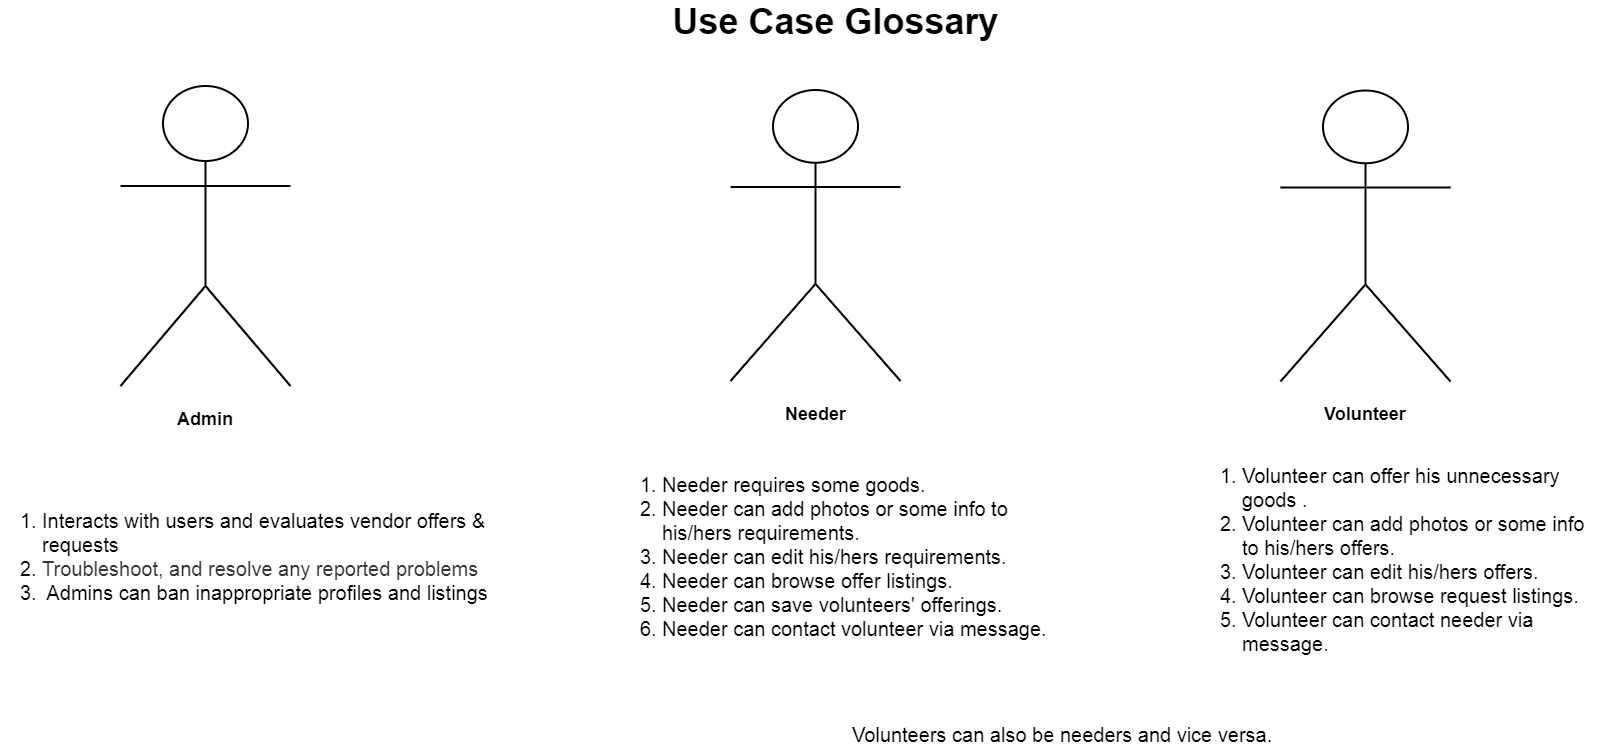

The diagram above was exported from draw.io. Its source (the exported page's mxGraphModel, read from the mxfile embedded in the PNG):
<mxGraphModel dx="1205" dy="609" grid="1" gridSize="10" guides="1" tooltips="1" connect="1" arrows="1" fold="1" page="1" pageScale="1.5" pageWidth="1169" pageHeight="826" background="#ffffff" math="0" shadow="0">
  <root>
    <mxCell id="0" style=";html=1;" />
    <mxCell id="1" style=";html=1;" parent="0" />
    <mxCell id="260548aa2b6a5931-7" value="&lt;b&gt;Use Case Glossary&lt;/b&gt;" style="text;html=1;strokeColor=none;fillColor=none;align=center;verticalAlign=middle;whiteSpace=wrap;fontSize=36;fontColor=#000000;" parent="1" vertex="1">
      <mxGeometry x="430" y="90" width="970" height="40" as="geometry" />
    </mxCell>
    <mxCell id="AdfPBsKcwQ8NgmRFjWTr-9" value="&lt;h2&gt;&lt;b&gt;Admin&lt;/b&gt;&lt;/h2&gt;" style="shape=umlActor;verticalLabelPosition=bottom;labelBackgroundColor=#ffffff;verticalAlign=top;html=1;outlineConnect=0;strokeWidth=2;" vertex="1" parent="1">
      <mxGeometry x="200" y="175.5" width="170" height="300" as="geometry" />
    </mxCell>
    <mxCell id="AdfPBsKcwQ8NgmRFjWTr-14" value="&lt;h2&gt;&lt;b&gt;Needer&lt;/b&gt;&lt;/h2&gt;" style="shape=umlActor;verticalLabelPosition=bottom;labelBackgroundColor=#ffffff;verticalAlign=top;html=1;outlineConnect=0;align=center;strokeWidth=2;" vertex="1" parent="1">
      <mxGeometry x="810" y="179.5" width="170" height="291" as="geometry" />
    </mxCell>
    <mxCell id="AdfPBsKcwQ8NgmRFjWTr-15" value="&lt;ol style=&quot;font-size: 20px&quot;&gt;&lt;li&gt;&lt;span&gt;Needer requires some goods.&lt;/span&gt;&lt;br&gt;&lt;/li&gt;&lt;li&gt;Needer can add photos or some info to his/hers requirements.&lt;/li&gt;&lt;li&gt;Needer can edit his/hers requirements.&lt;/li&gt;&lt;li&gt;Needer can browse offer listings.&lt;/li&gt;&lt;li&gt;Needer can save volunteers' offerings.&lt;/li&gt;&lt;li&gt;Needer can contact volunteer via message.&lt;/li&gt;&lt;/ol&gt;" style="text;strokeColor=none;fillColor=none;html=1;whiteSpace=wrap;verticalAlign=middle;overflow=hidden;align=left;strokeWidth=2;" vertex="1" parent="1">
      <mxGeometry x="700" y="522" width="460" height="248" as="geometry" />
    </mxCell>
    <mxCell id="AdfPBsKcwQ8NgmRFjWTr-16" value="&lt;h2&gt;&lt;b&gt;Volunteer&lt;/b&gt;&lt;/h2&gt;" style="shape=umlActor;verticalLabelPosition=bottom;labelBackgroundColor=#ffffff;verticalAlign=top;html=1;outlineConnect=0;strokeWidth=2;" vertex="1" parent="1">
      <mxGeometry x="1360" y="180" width="170" height="291" as="geometry" />
    </mxCell>
    <mxCell id="AdfPBsKcwQ8NgmRFjWTr-17" value="&lt;ol style=&quot;font-size: 20px;&quot;&gt;&lt;li style=&quot;font-size: 20px;&quot;&gt;Volunteer can offer his unnecessary goods .&lt;br style=&quot;font-size: 20px;&quot;&gt;&lt;/li&gt;&lt;li style=&quot;font-size: 20px;&quot;&gt;Volunteer&amp;nbsp;can add photos or some info to his/hers offers.&lt;/li&gt;&lt;li style=&quot;font-size: 20px;&quot;&gt;Volunteer&amp;nbsp;can edit his/hers offers.&lt;/li&gt;&lt;li style=&quot;font-size: 20px;&quot;&gt;Volunteer&amp;nbsp;can browse request listings.&lt;/li&gt;&lt;li style=&quot;font-size: 20px;&quot;&gt;Volunteer can contact needer via message.&lt;/li&gt;&lt;/ol&gt;" style="text;strokeColor=none;fillColor=none;html=1;whiteSpace=wrap;verticalAlign=middle;overflow=hidden;strokeWidth=2;fontSize=20;" vertex="1" parent="1">
      <mxGeometry x="1280" y="461" width="400" height="375" as="geometry" />
    </mxCell>
    <mxCell id="AdfPBsKcwQ8NgmRFjWTr-21" value="&lt;font style=&quot;font-size: 20px&quot;&gt;Volunteers can also be needers and vice versa.&lt;/font&gt;" style="text;html=1;resizable=0;points=[];autosize=1;align=left;verticalAlign=top;spacingTop=-4;strokeWidth=2;" vertex="1" parent="1">
      <mxGeometry x="930" y="810" width="440" height="20" as="geometry" />
    </mxCell>
    <mxCell id="AdfPBsKcwQ8NgmRFjWTr-24" value="&lt;ol style=&quot;font-size: 20px&quot;&gt;&lt;li&gt;&lt;span&gt;Interacts with users and evaluates vendor offers &amp;amp; requests&lt;/span&gt;&lt;br&gt;&lt;/li&gt;&lt;li&gt;&lt;span style=&quot;color: rgb(51 , 51 , 51) ; background-color: rgb(255 , 255 , 255)&quot;&gt;Troubleshoot, and resolve any reported problems&lt;/span&gt;&lt;/li&gt;&lt;li&gt;&amp;nbsp;Admins can ban inappropriate profiles and listings&lt;/li&gt;&lt;/ol&gt;" style="text;strokeColor=none;fillColor=none;html=1;whiteSpace=wrap;verticalAlign=middle;overflow=hidden;align=left;strokeWidth=2;" vertex="1" parent="1">
      <mxGeometry x="80" y="519.5" width="490" height="253" as="geometry" />
    </mxCell>
  </root>
</mxGraphModel>